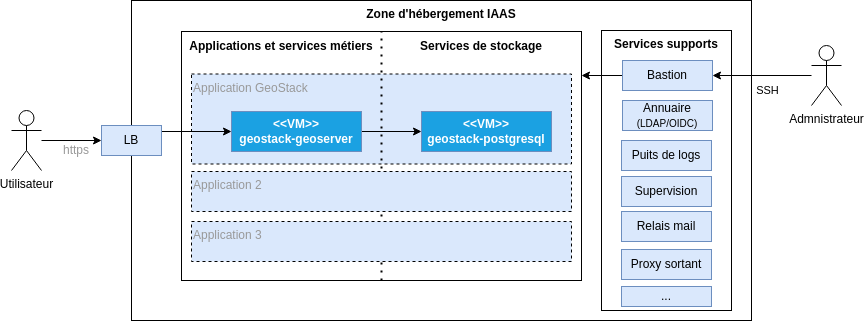

The diagram above was exported from draw.io. Its source (the exported page's mxGraphModel, read from the mxfile embedded in the PNG):
<mxGraphModel dx="1348" dy="1978" grid="1" gridSize="10" guides="1" tooltips="1" connect="1" arrows="1" fold="1" page="1" pageScale="1" pageWidth="850" pageHeight="1100" background="#ffffff" math="0" shadow="0">
  <root>
    <mxCell id="0" />
    <mxCell id="1" parent="0" />
    <mxCell id="Yf22rmDgoTXR47kdhYU7-1" value="&lt;b&gt;Zone d'hébergement IAAS&lt;/b&gt;" style="rounded=0;whiteSpace=wrap;html=1;horizontal=1;verticalAlign=top;" parent="1" vertex="1">
      <mxGeometry x="170" y="-40" width="620" height="320" as="geometry" />
    </mxCell>
    <mxCell id="KkhCARInIuDew2cm1BBh-33" value="&lt;b&gt;Services supports&lt;/b&gt;" style="rounded=0;whiteSpace=wrap;html=1;verticalAlign=top;" parent="1" vertex="1">
      <mxGeometry x="640" y="-10" width="130" height="280" as="geometry" />
    </mxCell>
    <mxCell id="KkhCARInIuDew2cm1BBh-8" value="" style="rounded=0;whiteSpace=wrap;html=1;verticalAlign=top;" parent="1" vertex="1">
      <mxGeometry x="220" y="-9" width="400" height="249" as="geometry" />
    </mxCell>
    <mxCell id="KkhCARInIuDew2cm1BBh-14" value="&lt;span style=&quot;color: rgb(153, 153, 153);&quot;&gt;Application GeoStack&lt;/span&gt;" style="rounded=0;whiteSpace=wrap;html=1;dashed=1;align=left;fillColor=#DAE8FC;verticalAlign=top;" parent="1" vertex="1">
      <mxGeometry x="230" y="33.5" width="380" height="90" as="geometry" />
    </mxCell>
    <mxCell id="KkhCARInIuDew2cm1BBh-11" style="edgeStyle=orthogonalEdgeStyle;rounded=0;orthogonalLoop=1;jettySize=auto;html=1;" parent="1" source="Yf22rmDgoTXR47kdhYU7-2" target="KkhCARInIuDew2cm1BBh-3" edge="1">
      <mxGeometry relative="1" as="geometry" />
    </mxCell>
    <mxCell id="Yf22rmDgoTXR47kdhYU7-2" value="&lt;b&gt;&lt;font color=&quot;#ffffff&quot;&gt;&amp;lt;&amp;lt;VM&amp;gt;&amp;gt;&lt;br&gt;geostack-geoserver&lt;/font&gt;&lt;/b&gt;" style="rounded=0;whiteSpace=wrap;html=1;fillColor=#1BA1E2;strokeColor=#6c8ebf;" parent="1" vertex="1">
      <mxGeometry x="270" y="71" width="130" height="40" as="geometry" />
    </mxCell>
    <mxCell id="KkhCARInIuDew2cm1BBh-13" style="edgeStyle=orthogonalEdgeStyle;rounded=0;orthogonalLoop=1;jettySize=auto;html=1;" parent="1" source="KkhCARInIuDew2cm1BBh-23" target="KkhCARInIuDew2cm1BBh-8" edge="1">
      <mxGeometry relative="1" as="geometry">
        <mxPoint x="680" y="35" as="sourcePoint" />
        <Array as="points">
          <mxPoint x="690" y="35" />
          <mxPoint x="690" y="35" />
        </Array>
      </mxGeometry>
    </mxCell>
    <mxCell id="KkhCARInIuDew2cm1BBh-9" style="edgeStyle=orthogonalEdgeStyle;rounded=0;orthogonalLoop=1;jettySize=auto;html=1;entryX=0;entryY=0.5;entryDx=0;entryDy=0;" parent="1" target="Yf22rmDgoTXR47kdhYU7-2" edge="1">
      <mxGeometry relative="1" as="geometry">
        <mxPoint x="200" y="91" as="sourcePoint" />
        <Array as="points" />
      </mxGeometry>
    </mxCell>
    <mxCell id="KkhCARInIuDew2cm1BBh-2" value="LB" style="rounded=0;whiteSpace=wrap;html=1;fillColor=#dae8fc;strokeColor=#6c8ebf;" parent="1" vertex="1">
      <mxGeometry x="140" y="85" width="60" height="30" as="geometry" />
    </mxCell>
    <mxCell id="KkhCARInIuDew2cm1BBh-3" value="&lt;b&gt;&lt;font color=&quot;#ffffff&quot;&gt;&amp;lt;&amp;lt;VM&amp;gt;&amp;gt;&lt;br&gt;geostack-postgresql&lt;/font&gt;&lt;/b&gt;" style="rounded=0;whiteSpace=wrap;html=1;fillColor=#1BA1E2;strokeColor=#6c8ebf;" parent="1" vertex="1">
      <mxGeometry x="460" y="71" width="130" height="40" as="geometry" />
    </mxCell>
    <mxCell id="KkhCARInIuDew2cm1BBh-31" style="edgeStyle=orthogonalEdgeStyle;rounded=0;orthogonalLoop=1;jettySize=auto;html=1;fontColor=#999999;" parent="1" source="KkhCARInIuDew2cm1BBh-5" target="KkhCARInIuDew2cm1BBh-2" edge="1">
      <mxGeometry relative="1" as="geometry" />
    </mxCell>
    <mxCell id="KkhCARInIuDew2cm1BBh-5" value="Utilisateur" style="shape=umlActor;verticalLabelPosition=bottom;verticalAlign=top;html=1;outlineConnect=0;" parent="1" vertex="1">
      <mxGeometry x="50" y="70" width="30" height="60" as="geometry" />
    </mxCell>
    <mxCell id="KkhCARInIuDew2cm1BBh-22" value="SSH" style="edgeStyle=orthogonalEdgeStyle;rounded=0;orthogonalLoop=1;jettySize=auto;html=1;fontColor=#000000;entryX=1;entryY=0.5;entryDx=0;entryDy=0;" parent="1" source="KkhCARInIuDew2cm1BBh-15" target="KkhCARInIuDew2cm1BBh-23" edge="1">
      <mxGeometry x="-0.1111" y="15" relative="1" as="geometry">
        <mxPoint x="780" y="35" as="targetPoint" />
        <mxPoint as="offset" />
      </mxGeometry>
    </mxCell>
    <mxCell id="KkhCARInIuDew2cm1BBh-15" value="Admnistrateur" style="shape=umlActor;verticalLabelPosition=bottom;verticalAlign=top;html=1;outlineConnect=0;" parent="1" vertex="1">
      <mxGeometry x="850" y="5" width="30" height="60" as="geometry" />
    </mxCell>
    <mxCell id="KkhCARInIuDew2cm1BBh-18" value="" style="endArrow=none;dashed=1;html=1;dashPattern=1 3;strokeWidth=2;rounded=0;fontColor=#FFFFFF;exitX=0.5;exitY=1;exitDx=0;exitDy=0;entryX=0.5;entryY=0;entryDx=0;entryDy=0;" parent="1" source="KkhCARInIuDew2cm1BBh-8" target="KkhCARInIuDew2cm1BBh-8" edge="1">
      <mxGeometry width="50" height="50" relative="1" as="geometry">
        <mxPoint x="440" y="1" as="sourcePoint" />
        <mxPoint x="590" y="241" as="targetPoint" />
      </mxGeometry>
    </mxCell>
    <mxCell id="KkhCARInIuDew2cm1BBh-19" value="&lt;b&gt;Applications et services métiers&lt;/b&gt;" style="text;html=1;strokeColor=none;fillColor=none;align=center;verticalAlign=middle;whiteSpace=wrap;rounded=0;dashed=1;fontColor=#000000;" parent="1" vertex="1">
      <mxGeometry x="220" y="-9" width="200" height="30" as="geometry" />
    </mxCell>
    <mxCell id="KkhCARInIuDew2cm1BBh-20" value="&lt;b&gt;Services de stockage&lt;/b&gt;" style="text;html=1;strokeColor=none;fillColor=none;align=center;verticalAlign=middle;whiteSpace=wrap;rounded=0;dashed=1;fontColor=#000000;" parent="1" vertex="1">
      <mxGeometry x="420" y="-9" width="200" height="30" as="geometry" />
    </mxCell>
    <mxCell id="KkhCARInIuDew2cm1BBh-23" value="Bastion" style="rounded=0;whiteSpace=wrap;html=1;fillColor=#dae8fc;strokeColor=#6c8ebf;" parent="1" vertex="1">
      <mxGeometry x="661" y="20" width="90" height="30" as="geometry" />
    </mxCell>
    <mxCell id="KkhCARInIuDew2cm1BBh-24" value="&lt;font color=&quot;#999999&quot;&gt;Application 2&lt;/font&gt;" style="rounded=0;whiteSpace=wrap;html=1;dashed=1;align=left;fillColor=#DAE8FC;verticalAlign=top;spacing=2;" parent="1" vertex="1">
      <mxGeometry x="230" y="131" width="380" height="40" as="geometry" />
    </mxCell>
    <mxCell id="KkhCARInIuDew2cm1BBh-25" value="&lt;font color=&quot;#999999&quot;&gt;Application 3&lt;/font&gt;" style="rounded=0;whiteSpace=wrap;html=1;dashed=1;align=left;fillColor=#DAE8FC;verticalAlign=top;spacing=2;" parent="1" vertex="1">
      <mxGeometry x="230" y="181" width="380" height="40" as="geometry" />
    </mxCell>
    <mxCell id="KkhCARInIuDew2cm1BBh-32" value="https" style="text;html=1;strokeColor=none;fillColor=none;align=center;verticalAlign=middle;whiteSpace=wrap;rounded=0;dashed=1;fontColor=#999999;" parent="1" vertex="1">
      <mxGeometry x="90" y="90" width="50" height="40" as="geometry" />
    </mxCell>
    <mxCell id="KkhCARInIuDew2cm1BBh-34" value="Annuaire&lt;br&gt;&lt;font style=&quot;font-size: 10px;&quot;&gt;(LDAP/OIDC)&lt;/font&gt;" style="rounded=0;whiteSpace=wrap;html=1;fillColor=#dae8fc;strokeColor=#6c8ebf;" parent="1" vertex="1">
      <mxGeometry x="661" y="60" width="90" height="30" as="geometry" />
    </mxCell>
    <mxCell id="KkhCARInIuDew2cm1BBh-35" value="Supervision" style="rounded=0;whiteSpace=wrap;html=1;fillColor=#dae8fc;strokeColor=#6c8ebf;" parent="1" vertex="1">
      <mxGeometry x="660" y="136" width="90" height="30" as="geometry" />
    </mxCell>
    <mxCell id="KkhCARInIuDew2cm1BBh-37" value="Puits de logs" style="rounded=0;whiteSpace=wrap;html=1;fillColor=#dae8fc;strokeColor=#6c8ebf;" parent="1" vertex="1">
      <mxGeometry x="660" y="100" width="90" height="30" as="geometry" />
    </mxCell>
    <mxCell id="KkhCARInIuDew2cm1BBh-39" value="Relais mail" style="rounded=0;whiteSpace=wrap;html=1;fillColor=#dae8fc;strokeColor=#6c8ebf;" parent="1" vertex="1">
      <mxGeometry x="660" y="171" width="90" height="30" as="geometry" />
    </mxCell>
    <mxCell id="KkhCARInIuDew2cm1BBh-40" value="Proxy sortant" style="rounded=0;whiteSpace=wrap;html=1;fillColor=#dae8fc;strokeColor=#6c8ebf;" parent="1" vertex="1">
      <mxGeometry x="660" y="209" width="90" height="30" as="geometry" />
    </mxCell>
    <mxCell id="KkhCARInIuDew2cm1BBh-42" value="..." style="rounded=0;whiteSpace=wrap;html=1;fillColor=#dae8fc;strokeColor=#6c8ebf;" parent="1" vertex="1">
      <mxGeometry x="660" y="246" width="90" height="20" as="geometry" />
    </mxCell>
  </root>
</mxGraphModel>